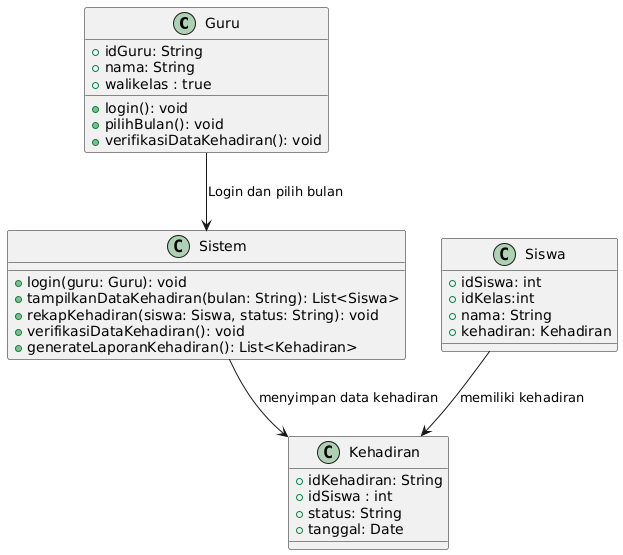

The diagram above was rendered by PlantUML. Its source (embedded in the PNG):
@startuml
class Guru {
    +idGuru: String
    +nama: String
    +walikelas : true
    +login(): void
    +pilihBulan(): void
    +verifikasiDataKehadiran(): void
}

class Siswa {
    +idSiswa: int
    +idKelas:int
    +nama: String
    +kehadiran: Kehadiran
}

class Kehadiran {
    +idKehadiran: String
    +idSiswa : int
    +status: String
    +tanggal: Date
}

class Sistem {
    +login(guru: Guru): void
    +tampilkanDataKehadiran(bulan: String): List<Siswa>
    +rekapKehadiran(siswa: Siswa, status: String): void
    +verifikasiDataKehadiran(): void
    +generateLaporanKehadiran(): List<Kehadiran>
}

Guru --> Sistem : Login dan pilih bulan
Siswa --> Kehadiran : memiliki kehadiran
Sistem --> Kehadiran : menyimpan data kehadiran
@enduml